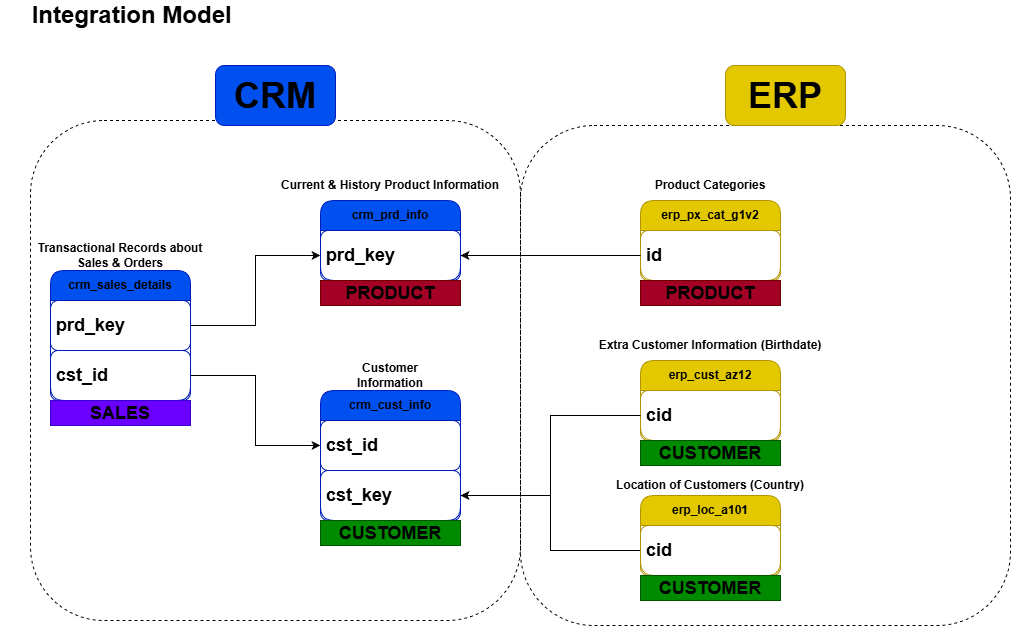

The diagram above was exported from draw.io. Its source (the exported page's mxGraphModel, read from the mxfile embedded in the PNG):
<mxGraphModel dx="1410" dy="825" grid="1" gridSize="10" guides="1" tooltips="1" connect="1" arrows="1" fold="1" page="1" pageScale="1" pageWidth="827" pageHeight="1169" math="0" shadow="0">
  <root>
    <mxCell id="0" />
    <mxCell id="1" parent="0" />
    <mxCell id="u4BsgHeFDkY3niaaQeBN-1" parent="1" style="text;html=1;whiteSpace=wrap;strokeColor=none;fillColor=none;align=center;verticalAlign=middle;rounded=0;fontStyle=1;fontColor=#000000;" value="&lt;font style=&quot;font-size: 24px;&quot;&gt;&lt;span&gt;Integration Model&amp;nbsp;&lt;/span&gt;&lt;/font&gt;" vertex="1">
      <mxGeometry height="30" width="210" x="40" y="90" as="geometry" />
    </mxCell>
    <mxCell id="u4BsgHeFDkY3niaaQeBN-2" parent="1" style="swimlane;fontStyle=1;childLayout=stackLayout;horizontal=1;startSize=30;horizontalStack=0;resizeParent=1;resizeParentMax=0;resizeLast=0;collapsible=1;marginBottom=0;whiteSpace=wrap;html=1;rounded=1;fillColor=#0050ef;fontColor=#000000;strokeColor=#001DBC;" value="crm_cust_info" vertex="1">
      <mxGeometry height="130" width="140" x="330" y="480" as="geometry" />
    </mxCell>
    <mxCell id="u4BsgHeFDkY3niaaQeBN-3" parent="u4BsgHeFDkY3niaaQeBN-2" style="text;align=left;verticalAlign=middle;spacingLeft=4;spacingRight=4;overflow=hidden;points=[[0,0.5],[1,0.5]];portConstraint=eastwest;rotatable=0;whiteSpace=wrap;html=1;rounded=1;fillColor=none;fontColor=#000000;strokeColor=#001DBC;fontStyle=1" value="&lt;font style=&quot;font-size: 18px;&quot;&gt;cst_id&lt;/font&gt;" vertex="1">
      <mxGeometry height="50" width="140" y="30" as="geometry" />
    </mxCell>
    <mxCell id="u4BsgHeFDkY3niaaQeBN-24" parent="u4BsgHeFDkY3niaaQeBN-2" style="text;align=left;verticalAlign=middle;spacingLeft=4;spacingRight=4;overflow=hidden;points=[[0,0.5],[1,0.5]];portConstraint=eastwest;rotatable=0;whiteSpace=wrap;html=1;rounded=1;fillColor=none;fontColor=#000000;strokeColor=#001DBC;fontStyle=1" value="&lt;font style=&quot;font-size: 18px;&quot;&gt;cst_key&lt;/font&gt;" vertex="1">
      <mxGeometry height="50" width="140" y="80" as="geometry" />
    </mxCell>
    <mxCell id="u4BsgHeFDkY3niaaQeBN-7" parent="1" style="text;html=1;whiteSpace=wrap;strokeColor=none;fillColor=none;align=center;verticalAlign=middle;rounded=0;fontStyle=1;fontColor=#000000;" value="Customer Information" vertex="1">
      <mxGeometry height="30" width="120" x="340" y="450" as="geometry" />
    </mxCell>
    <mxCell id="u4BsgHeFDkY3niaaQeBN-8" parent="1" style="swimlane;fontStyle=1;childLayout=stackLayout;horizontal=1;startSize=30;horizontalStack=0;resizeParent=1;resizeParentMax=0;resizeLast=0;collapsible=1;marginBottom=0;whiteSpace=wrap;html=1;rounded=1;fillColor=#0050ef;fontColor=#000000;strokeColor=#001DBC;" value="crm_prd_info" vertex="1">
      <mxGeometry height="80" width="140" x="330" y="290" as="geometry" />
    </mxCell>
    <mxCell id="u4BsgHeFDkY3niaaQeBN-9" parent="u4BsgHeFDkY3niaaQeBN-8" style="text;align=left;verticalAlign=middle;spacingLeft=4;spacingRight=4;overflow=hidden;points=[[0,0.5],[1,0.5]];portConstraint=eastwest;rotatable=0;whiteSpace=wrap;html=1;rounded=1;fillColor=none;fontColor=#000000;strokeColor=#001DBC;fontStyle=1" value="&lt;div style=&quot;&quot;&gt;&lt;span style=&quot;font-size: 18px; background-color: transparent;&quot;&gt;&lt;font style=&quot;&quot;&gt;prd_key&lt;/font&gt;&lt;/span&gt;&lt;/div&gt;" vertex="1">
      <mxGeometry height="50" width="140" y="30" as="geometry" />
    </mxCell>
    <mxCell id="u4BsgHeFDkY3niaaQeBN-10" parent="1" style="text;html=1;whiteSpace=wrap;strokeColor=none;fillColor=none;align=center;verticalAlign=middle;rounded=0;fontStyle=1;fontColor=#000000;" value="Current &amp;amp; History Product Information" vertex="1">
      <mxGeometry height="30" width="240" x="280" y="260" as="geometry" />
    </mxCell>
    <mxCell id="u4BsgHeFDkY3niaaQeBN-13" parent="1" style="swimlane;fontStyle=1;childLayout=stackLayout;horizontal=1;startSize=30;horizontalStack=0;resizeParent=1;resizeParentMax=0;resizeLast=0;collapsible=1;marginBottom=0;whiteSpace=wrap;html=1;rounded=1;fillColor=#0050ef;fontColor=#000000;strokeColor=#001DBC;" value="crm_sales_details" vertex="1">
      <mxGeometry height="130" width="140" x="60" y="360" as="geometry" />
    </mxCell>
    <mxCell id="u4BsgHeFDkY3niaaQeBN-14" parent="u4BsgHeFDkY3niaaQeBN-13" style="text;align=left;verticalAlign=middle;spacingLeft=4;spacingRight=4;overflow=hidden;points=[[0,0.5],[1,0.5]];portConstraint=eastwest;rotatable=0;whiteSpace=wrap;html=1;rounded=1;fillColor=none;fontColor=#000000;strokeColor=#001DBC;fontStyle=1" value="&lt;div style=&quot;&quot;&gt;&lt;span style=&quot;font-size: 18px; background-color: transparent;&quot;&gt;&lt;font style=&quot;&quot;&gt;prd_key&lt;/font&gt;&lt;/span&gt;&lt;/div&gt;" vertex="1">
      <mxGeometry height="50" width="140" y="30" as="geometry" />
    </mxCell>
    <mxCell id="u4BsgHeFDkY3niaaQeBN-16" parent="u4BsgHeFDkY3niaaQeBN-13" style="text;align=left;verticalAlign=middle;spacingLeft=4;spacingRight=4;overflow=hidden;points=[[0,0.5],[1,0.5]];portConstraint=eastwest;rotatable=0;whiteSpace=wrap;html=1;rounded=1;fillColor=none;fontColor=#000000;strokeColor=#001DBC;fontStyle=1" value="&lt;div style=&quot;&quot;&gt;&lt;span style=&quot;font-size: 18px; background-color: transparent;&quot;&gt;&lt;font style=&quot;&quot;&gt;cst_id&lt;/font&gt;&lt;/span&gt;&lt;/div&gt;" vertex="1">
      <mxGeometry height="50" width="140" y="80" as="geometry" />
    </mxCell>
    <mxCell id="u4BsgHeFDkY3niaaQeBN-15" parent="1" style="text;html=1;whiteSpace=wrap;strokeColor=none;fillColor=none;align=center;verticalAlign=middle;rounded=0;fontStyle=1;fontColor=#000000;" value="Transactional Records about&lt;div&gt;Sales &amp;amp; Orders&lt;/div&gt;" vertex="1">
      <mxGeometry height="30" width="240" x="10" y="330" as="geometry" />
    </mxCell>
    <mxCell id="u4BsgHeFDkY3niaaQeBN-17" edge="1" parent="1" source="u4BsgHeFDkY3niaaQeBN-16" style="edgeStyle=orthogonalEdgeStyle;rounded=0;orthogonalLoop=1;jettySize=auto;html=1;exitX=1;exitY=0.5;exitDx=0;exitDy=0;entryX=0;entryY=0.5;entryDx=0;entryDy=0;fontStyle=1;fontColor=#000000;" target="u4BsgHeFDkY3niaaQeBN-3">
      <mxGeometry relative="1" as="geometry" />
    </mxCell>
    <mxCell id="u4BsgHeFDkY3niaaQeBN-18" edge="1" parent="1" source="u4BsgHeFDkY3niaaQeBN-14" style="edgeStyle=orthogonalEdgeStyle;rounded=0;orthogonalLoop=1;jettySize=auto;html=1;exitX=1;exitY=0.5;exitDx=0;exitDy=0;entryX=0;entryY=0.5;entryDx=0;entryDy=0;fontStyle=1;fontColor=#000000;" target="u4BsgHeFDkY3niaaQeBN-9">
      <mxGeometry relative="1" as="geometry" />
    </mxCell>
    <mxCell id="u4BsgHeFDkY3niaaQeBN-21" parent="1" style="swimlane;fontStyle=1;childLayout=stackLayout;horizontal=1;startSize=30;horizontalStack=0;resizeParent=1;resizeParentMax=0;resizeLast=0;collapsible=1;marginBottom=0;whiteSpace=wrap;html=1;rounded=1;fillColor=#e3c800;fontColor=#000000;strokeColor=#B09500;" value="erp_cust_az12" vertex="1">
      <mxGeometry height="80" width="140" x="650" y="450" as="geometry" />
    </mxCell>
    <mxCell id="u4BsgHeFDkY3niaaQeBN-22" parent="u4BsgHeFDkY3niaaQeBN-21" style="text;align=left;verticalAlign=middle;spacingLeft=4;spacingRight=4;overflow=hidden;points=[[0,0.5],[1,0.5]];portConstraint=eastwest;rotatable=0;whiteSpace=wrap;html=1;rounded=1;fillColor=none;fontColor=#000000;strokeColor=#B09500;fontStyle=1" value="&lt;div style=&quot;&quot;&gt;&lt;span style=&quot;font-size: 18px; background-color: transparent;&quot;&gt;&lt;font style=&quot;&quot;&gt;cid&lt;/font&gt;&lt;/span&gt;&lt;/div&gt;" vertex="1">
      <mxGeometry height="50" width="140" y="30" as="geometry" />
    </mxCell>
    <mxCell id="u4BsgHeFDkY3niaaQeBN-23" parent="1" style="text;html=1;whiteSpace=wrap;strokeColor=none;fillColor=none;align=center;verticalAlign=middle;rounded=0;fontStyle=1;fontColor=#000000;" value="Extra Customer Information (Birthdate)" vertex="1">
      <mxGeometry height="30" width="240" x="600" y="420" as="geometry" />
    </mxCell>
    <mxCell id="u4BsgHeFDkY3niaaQeBN-27" edge="1" parent="1" source="u4BsgHeFDkY3niaaQeBN-22" style="edgeStyle=orthogonalEdgeStyle;rounded=0;orthogonalLoop=1;jettySize=auto;html=1;exitX=0;exitY=0.5;exitDx=0;exitDy=0;entryX=1;entryY=0.5;entryDx=0;entryDy=0;fontStyle=1;fontColor=#000000;" target="u4BsgHeFDkY3niaaQeBN-24">
      <mxGeometry relative="1" as="geometry" />
    </mxCell>
    <mxCell id="u4BsgHeFDkY3niaaQeBN-28" parent="1" style="swimlane;fontStyle=1;childLayout=stackLayout;horizontal=1;startSize=30;horizontalStack=0;resizeParent=1;resizeParentMax=0;resizeLast=0;collapsible=1;marginBottom=0;whiteSpace=wrap;html=1;rounded=1;fillColor=#e3c800;fontColor=#000000;strokeColor=#B09500;" value="erp_loc_a101" vertex="1">
      <mxGeometry height="80" width="140" x="650" y="585" as="geometry" />
    </mxCell>
    <mxCell id="u4BsgHeFDkY3niaaQeBN-30" parent="1" style="text;html=1;whiteSpace=wrap;strokeColor=none;fillColor=none;align=center;verticalAlign=middle;rounded=0;fontStyle=1;fontColor=#000000;" value="Location of Customers (Country)" vertex="1">
      <mxGeometry height="30" width="240" x="600" y="560" as="geometry" />
    </mxCell>
    <mxCell id="u4BsgHeFDkY3niaaQeBN-32" edge="1" parent="1" source="u4BsgHeFDkY3niaaQeBN-29" style="edgeStyle=orthogonalEdgeStyle;rounded=0;orthogonalLoop=1;jettySize=auto;html=1;exitX=0;exitY=0.5;exitDx=0;exitDy=0;entryX=1;entryY=0.5;entryDx=0;entryDy=0;fontStyle=1;fontColor=#000000;" target="u4BsgHeFDkY3niaaQeBN-24">
      <mxGeometry relative="1" as="geometry" />
    </mxCell>
    <mxCell id="u4BsgHeFDkY3niaaQeBN-36" parent="1" style="swimlane;fontStyle=1;childLayout=stackLayout;horizontal=1;startSize=30;horizontalStack=0;resizeParent=1;resizeParentMax=0;resizeLast=0;collapsible=1;marginBottom=0;whiteSpace=wrap;html=1;rounded=1;fillColor=#e3c800;fontColor=#000000;strokeColor=#B09500;" value="erp_px_cat_g1v2" vertex="1">
      <mxGeometry height="80" width="140" x="650" y="290" as="geometry" />
    </mxCell>
    <mxCell id="u4BsgHeFDkY3niaaQeBN-37" parent="u4BsgHeFDkY3niaaQeBN-36" style="text;align=left;verticalAlign=middle;spacingLeft=4;spacingRight=4;overflow=hidden;points=[[0,0.5],[1,0.5]];portConstraint=eastwest;rotatable=0;whiteSpace=wrap;html=1;rounded=1;fillColor=none;fontColor=#000000;strokeColor=#B09500;fontStyle=1" value="&lt;div style=&quot;&quot;&gt;&lt;span style=&quot;font-size: 18px; background-color: transparent;&quot;&gt;&lt;font style=&quot;&quot;&gt;id&lt;/font&gt;&lt;/span&gt;&lt;/div&gt;" vertex="1">
      <mxGeometry height="50" width="140" y="30" as="geometry" />
    </mxCell>
    <mxCell id="u4BsgHeFDkY3niaaQeBN-38" edge="1" parent="1" source="u4BsgHeFDkY3niaaQeBN-37" style="edgeStyle=orthogonalEdgeStyle;rounded=0;orthogonalLoop=1;jettySize=auto;html=1;exitX=0;exitY=0.5;exitDx=0;exitDy=0;entryX=1;entryY=0.5;entryDx=0;entryDy=0;fontStyle=1;fontColor=#000000;" target="u4BsgHeFDkY3niaaQeBN-9">
      <mxGeometry relative="1" as="geometry" />
    </mxCell>
    <mxCell id="u4BsgHeFDkY3niaaQeBN-39" parent="1" style="text;html=1;whiteSpace=wrap;strokeColor=none;fillColor=none;align=center;verticalAlign=middle;rounded=0;fontStyle=1;fontColor=#000000;" value="Product Categories" vertex="1">
      <mxGeometry height="30" width="240" x="600" y="260" as="geometry" />
    </mxCell>
    <mxCell id="u4BsgHeFDkY3niaaQeBN-40" parent="1" style="rounded=1;whiteSpace=wrap;html=1;fillColor=none;dashed=1;fontStyle=1;fontColor=#000000;" value="" vertex="1">
      <mxGeometry height="500" width="490" x="40" y="210" as="geometry" />
    </mxCell>
    <mxCell id="u4BsgHeFDkY3niaaQeBN-41" parent="1" style="rounded=1;whiteSpace=wrap;html=1;fillColor=#0050ef;fontColor=#000000;strokeColor=#001DBC;fontStyle=1" value="&lt;font style=&quot;font-size: 36px;&quot;&gt;&lt;span&gt;CRM&lt;/span&gt;&lt;/font&gt;" vertex="1">
      <mxGeometry height="60" width="120" x="225" y="155" as="geometry" />
    </mxCell>
    <mxCell id="u4BsgHeFDkY3niaaQeBN-42" parent="1" style="rounded=1;whiteSpace=wrap;html=1;fillColor=none;dashed=1;fontStyle=1;fontColor=#000000;" value="" vertex="1">
      <mxGeometry height="500" width="490" x="530" y="215" as="geometry" />
    </mxCell>
    <mxCell id="u4BsgHeFDkY3niaaQeBN-29" parent="1" style="text;align=left;verticalAlign=middle;spacingLeft=4;spacingRight=4;overflow=hidden;points=[[0,0.5],[1,0.5]];portConstraint=eastwest;rotatable=0;whiteSpace=wrap;html=1;rounded=1;fillColor=none;fontColor=#000000;strokeColor=#B09500;fontStyle=1" value="&lt;div style=&quot;&quot;&gt;&lt;span style=&quot;font-size: 18px; background-color: transparent;&quot;&gt;&lt;font style=&quot;&quot;&gt;cid&lt;/font&gt;&lt;/span&gt;&lt;/div&gt;" vertex="1">
      <mxGeometry height="50" width="140" x="650" y="615" as="geometry" />
    </mxCell>
    <mxCell id="u4BsgHeFDkY3niaaQeBN-45" parent="1" style="rounded=1;whiteSpace=wrap;html=1;fillColor=#e3c800;fontColor=#000000;strokeColor=#B09500;fontStyle=1" value="&lt;span style=&quot;font-size: 36px;&quot;&gt;&lt;span&gt;&lt;font style=&quot;&quot;&gt;ERP&lt;/font&gt;&lt;/span&gt;&lt;/span&gt;" vertex="1">
      <mxGeometry height="60" width="120" x="735" y="155" as="geometry" />
    </mxCell>
    <mxCell id="X_1pCAbvhdZZoq46KGO_-1" parent="1" style="rounded=0;whiteSpace=wrap;html=1;fillColor=#a20025;fontColor=#000000;strokeColor=#6F0000;fontStyle=1" value="&lt;font style=&quot;font-size: 18px;&quot;&gt;&lt;span style=&quot;&quot;&gt;PRODUCT&lt;/span&gt;&lt;/font&gt;" vertex="1">
      <mxGeometry height="25" width="140" x="330" y="370" as="geometry" />
    </mxCell>
    <mxCell id="X_1pCAbvhdZZoq46KGO_-3" parent="1" style="rounded=0;whiteSpace=wrap;html=1;fillColor=#a20025;fontColor=#000000;strokeColor=#6F0000;fontStyle=1" value="&lt;font style=&quot;font-size: 18px;&quot;&gt;&lt;span style=&quot;&quot;&gt;PRODUCT&lt;/span&gt;&lt;/font&gt;" vertex="1">
      <mxGeometry height="25" width="140" x="650" y="370" as="geometry" />
    </mxCell>
    <mxCell id="X_1pCAbvhdZZoq46KGO_-4" parent="1" style="rounded=0;whiteSpace=wrap;html=1;fillColor=#008a00;fontColor=#000000;strokeColor=#005700;fontStyle=1" value="&lt;font style=&quot;font-size: 18px;&quot;&gt;&lt;span style=&quot;&quot;&gt;CUSTOMER&lt;/span&gt;&lt;/font&gt;" vertex="1">
      <mxGeometry height="25" width="140" x="330" y="610" as="geometry" />
    </mxCell>
    <mxCell id="X_1pCAbvhdZZoq46KGO_-5" parent="1" style="rounded=0;whiteSpace=wrap;html=1;fillColor=#008a00;fontColor=#000000;strokeColor=#005700;fontStyle=1" value="&lt;font style=&quot;font-size: 18px;&quot;&gt;&lt;span style=&quot;&quot;&gt;CUSTOMER&lt;/span&gt;&lt;/font&gt;" vertex="1">
      <mxGeometry height="25" width="140" x="650" y="530" as="geometry" />
    </mxCell>
    <mxCell id="X_1pCAbvhdZZoq46KGO_-6" parent="1" style="rounded=0;whiteSpace=wrap;html=1;fillColor=#008a00;fontColor=#000000;strokeColor=#005700;fontStyle=1" value="&lt;font style=&quot;font-size: 18px;&quot;&gt;&lt;span style=&quot;&quot;&gt;CUSTOMER&lt;/span&gt;&lt;/font&gt;" vertex="1">
      <mxGeometry height="25" width="140" x="650" y="665" as="geometry" />
    </mxCell>
    <mxCell id="X_1pCAbvhdZZoq46KGO_-7" parent="1" style="rounded=0;whiteSpace=wrap;html=1;fillColor=#6a00ff;fontColor=#000000;strokeColor=#3700CC;fontStyle=1" value="&lt;font&gt;&lt;span style=&quot;font-size: 18px;&quot;&gt;&lt;span&gt;SALES&lt;/span&gt;&lt;/span&gt;&lt;/font&gt;" vertex="1">
      <mxGeometry height="25" width="140" x="60" y="490" as="geometry" />
    </mxCell>
  </root>
</mxGraphModel>